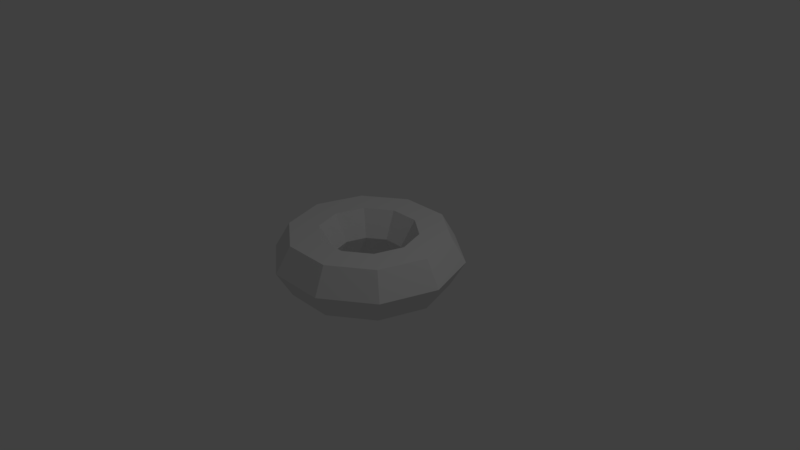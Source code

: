 # Source: Shockwave2.blend  (saved by Blender 2.79.0; exported with 4.5.12 LTS)
import bpy
from mathutils import Matrix  # noqa: F401  (used for matrix-valued properties, if any)

bpy.ops.wm.read_factory_settings(use_empty=True)
scene = bpy.context.scene
scene.name = 'Scene'

# ---- collections
col_collection_1 = bpy.data.collections.new('Collection 1'); scene.collection.children.link(col_collection_1)

# ---- materials (node trees are filled in below, after node groups)
mat_material_001 = bpy.data.materials.new('Material.001')
mat_material_001.alpha_threshold = 0.0
mat_material_001.use_transparent_shadow = False
mat_material_001.roughness = 0.5

# ---- material node trees

# ---- world
world_world = bpy.data.worlds.new('World'); scene.world = world_world
world_world.color = (0.05088, 0.05088, 0.05088)
world_world.use_sun_shadow = False
world_world.sun_shadow_jitter_overblur = 0.0
world_world.cycles.sampling_method = 'MANUAL'

# ---- cameras
cam_camera = bpy.data.cameras.new('Camera')
cam_camera.clip_end = 100.0
cam_camera.lens = 35.0
cam_camera.sensor_width = 32.0
cam_camera.sensor_height = 18.0
cam_camera.ortho_scale = 7.314
cam_camera.dof.focus_distance = 0.0
cam_camera.dof.aperture_fstop = 128.0

# ---- lights
light_lamp = bpy.data.lights.new('Lamp', 'POINT')
light_lamp.transmission_factor = 0.0
light_lamp.cutoff_distance = 30.0
light_lamp.energy = 100.0
light_lamp.shadow_buffer_clip_start = 1.001
light_lamp.shadow_soft_size = 0.1
light_lamp.shadow_maximum_resolution = 0.006
light_lamp.use_absolute_resolution = True

# ---- meshes
me_torus = bpy.data.meshes.new('Torus')
me_torus.from_pydata([(1.25, 0.0, 0.0), (1.05, 0.0, 0.3464), (0.65, 0.0, 0.3464), (0.45, 0.0, 4.899e-17), (0.65, 0.0, -0.3464), (1.05, 0.0, -0.3464), (1.011, 0.7347, 0.0), (0.8495, 0.6172, 0.3464), (0.5259, 0.3821, 0.3464), (0.3641, 0.2645, 4.899e-17), (0.5259, 0.3821, -0.3464), (0.8495, 0.6172, -0.3464), (0.3863, 1.189, 0.0), (0.3245, 0.9986, 0.3464), (0.2009, 0.6182, 0.3464), (0.1391, 0.428, 4.899e-17), (0.2009, 0.6182, -0.3464), (0.3245, 0.9986, -0.3464), (-0.3863, 1.189, 0.0), (-0.3245, 0.9986, 0.3464), (-0.2009, 0.6182, 0.3464), (-0.1391, 0.428, 4.899e-17), (-0.2009, 0.6182, -0.3464), (-0.3245, 0.9986, -0.3464), (-1.011, 0.7347, 0.0), (-0.8495, 0.6172, 0.3464), (-0.5259, 0.3821, 0.3464), (-0.3641, 0.2645, 4.899e-17), (-0.5259, 0.3821, -0.3464), (-0.8495, 0.6172, -0.3464), (-1.25, 1.093e-07, 0.0), (-1.05, 9.179e-08, 0.3464), (-0.65, 5.682e-08, 0.3464), (-0.45, 3.934e-08, 4.899e-17), (-0.65, 5.682e-08, -0.3464), (-1.05, 9.179e-08, -0.3464), (-1.011, -0.7347, 0.0), (-0.8495, -0.6172, 0.3464), (-0.5259, -0.3821, 0.3464), (-0.3641, -0.2645, 4.899e-17), (-0.5259, -0.3821, -0.3464), (-0.8495, -0.6172, -0.3464), (-0.3863, -1.189, 0.0), (-0.3245, -0.9986, 0.3464), (-0.2009, -0.6182, 0.3464), (-0.1391, -0.428, 4.899e-17), (-0.2009, -0.6182, -0.3464), (-0.3245, -0.9986, -0.3464), (0.3863, -1.189, 0.0), (0.3245, -0.9986, 0.3464), (0.2009, -0.6182, 0.3464), (0.1391, -0.428, 4.899e-17), (0.2009, -0.6182, -0.3464), (0.3245, -0.9986, -0.3464), (1.011, -0.7347, 0.0), (0.8495, -0.6172, 0.3464), (0.5259, -0.3821, 0.3464), (0.3641, -0.2645, 4.899e-17), (0.5259, -0.3821, -0.3464), (0.8495, -0.6172, -0.3464)], [], [(0, 6, 7, 1), (1, 7, 8, 2), (2, 8, 9, 3), (3, 9, 10, 4), (4, 10, 11, 5), (5, 11, 6, 0), (6, 12, 13, 7), (7, 13, 14, 8), (8, 14, 15, 9), (9, 15, 16, 10), (10, 16, 17, 11), (11, 17, 12, 6), (12, 18, 19, 13), (13, 19, 20, 14), (14, 20, 21, 15), (15, 21, 22, 16), (16, 22, 23, 17), (17, 23, 18, 12), (18, 24, 25, 19), (19, 25, 26, 20), (20, 26, 27, 21), (21, 27, 28, 22), (22, 28, 29, 23), (23, 29, 24, 18), (24, 30, 31, 25), (25, 31, 32, 26), (26, 32, 33, 27), (27, 33, 34, 28), (28, 34, 35, 29), (29, 35, 30, 24), (30, 36, 37, 31), (31, 37, 38, 32), (32, 38, 39, 33), (33, 39, 40, 34), (34, 40, 41, 35), (35, 41, 36, 30), (36, 42, 43, 37), (37, 43, 44, 38), (38, 44, 45, 39), (39, 45, 46, 40), (40, 46, 47, 41), (41, 47, 42, 36), (42, 48, 49, 43), (43, 49, 50, 44), (44, 50, 51, 45), (45, 51, 52, 46), (46, 52, 53, 47), (47, 53, 48, 42), (48, 54, 55, 49), (49, 55, 56, 50), (50, 56, 57, 51), (51, 57, 58, 52), (52, 58, 59, 53), (53, 59, 54, 48), (54, 0, 1, 55), (55, 1, 2, 56), (56, 2, 3, 57), (57, 3, 4, 58), (58, 4, 5, 59), (59, 5, 0, 54)])
me_torus.materials.append(mat_material_001)
me_torus.use_remesh_preserve_volume = False
me_torus.use_remesh_preserve_attributes = False
me_torus.use_mirror_vertex_groups = False
me_torus.update()

# ---- objects
ob_torus = bpy.data.objects.new('Torus', me_torus)
ob_lamp = bpy.data.objects.new('Lamp', light_lamp)
ob_camera = bpy.data.objects.new('Camera', cam_camera)

# ---- transforms, parenting, visibility, modifiers, constraints
ob_torus.location = (0.0, 0.0, 0.0)
ob_torus.lineart.crease_threshold = 0.0
ob_lamp.location = (4.076, 1.005, 5.904)
ob_lamp.rotation_euler = (0.6503, 0.05522, 1.866)
ob_lamp.lock_rotations_4d = False
ob_lamp.empty_display_type = 'ARROWS'
ob_lamp.color = (0.0, 0.0, 0.0, 0.0)
ob_lamp.lineart.crease_threshold = 0.0
ob_camera.location = (7.481, -6.508, 5.344)
ob_camera.rotation_euler = (1.109, 0.0, 0.8149)
ob_camera.lock_rotations_4d = False
ob_camera.empty_display_type = 'ARROWS'
ob_camera.color = (0.0, 0.0, 0.0, 0.0)
ob_camera.display_type = 'WIRE'
ob_camera.lineart.crease_threshold = 0.0

# ---- collection membership
col_collection_1.objects.link(ob_torus)
col_collection_1.objects.link(ob_lamp)
col_collection_1.objects.link(ob_camera)

# ---- scene / render settings (as saved in the file)
scene.camera = ob_camera
scene.frame_start = 1; scene.frame_end = 250; scene.frame_set(1)
scene.render.engine = 'BLENDER_EEVEE_NEXT'
scene.render.resolution_percentage = 50
scene.render.dither_intensity = 0.0
scene.cycles.use_denoising = False
scene.cycles.samples = 128
scene.cycles.sampling_pattern = 'TABULATED_SOBOL'
scene.cycles.use_adaptive_sampling = False
scene.cycles.use_light_tree = False
scene.cycles.blur_glossy = 0.0
scene.cycles.sample_clamp_indirect = 0.0
scene.view_settings.view_transform = 'Standard'
bpy.context.view_layer.update()
